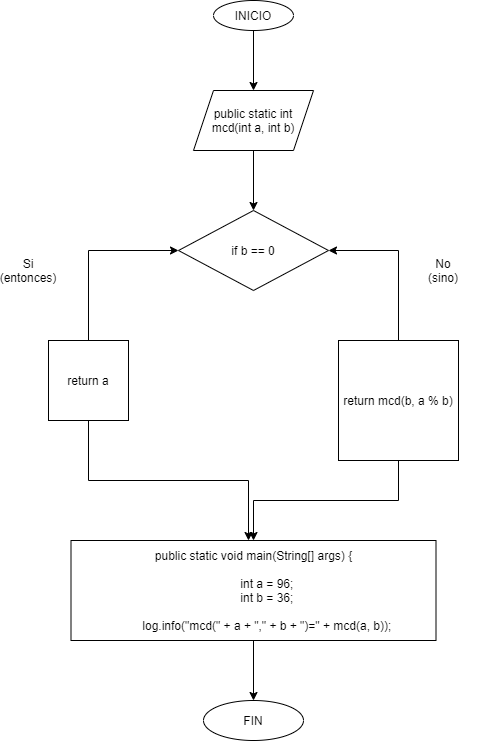

The diagram above was exported from draw.io. Its source (the exported page's mxGraphModel, read from the mxfile embedded in the PNG):
<mxGraphModel dx="1038" dy="624" grid="1" gridSize="10" guides="1" tooltips="1" connect="1" arrows="1" fold="1" page="1" pageScale="1" pageWidth="1100" pageHeight="850" background="none" math="0" shadow="0">
  <root>
    <mxCell id="0" />
    <mxCell id="1" parent="0" />
    <mxCell id="Dr5WyIueKbd6JZ6gxFxe-2" value="if b == 0" style="rhombus;whiteSpace=wrap;html=1;" vertex="1" parent="1">
      <mxGeometry x="350" y="210" width="150" height="80" as="geometry" />
    </mxCell>
    <mxCell id="Dr5WyIueKbd6JZ6gxFxe-4" style="edgeStyle=orthogonalEdgeStyle;rounded=0;orthogonalLoop=1;jettySize=auto;html=1;exitX=0.5;exitY=0;exitDx=0;exitDy=0;entryX=0;entryY=0.5;entryDx=0;entryDy=0;" edge="1" parent="1" source="Dr5WyIueKbd6JZ6gxFxe-3" target="Dr5WyIueKbd6JZ6gxFxe-2">
      <mxGeometry relative="1" as="geometry" />
    </mxCell>
    <mxCell id="Dr5WyIueKbd6JZ6gxFxe-16" style="edgeStyle=orthogonalEdgeStyle;rounded=0;orthogonalLoop=1;jettySize=auto;html=1;exitX=0.5;exitY=1;exitDx=0;exitDy=0;" edge="1" parent="1" source="Dr5WyIueKbd6JZ6gxFxe-3">
      <mxGeometry relative="1" as="geometry">
        <mxPoint x="420" y="540" as="targetPoint" />
      </mxGeometry>
    </mxCell>
    <mxCell id="Dr5WyIueKbd6JZ6gxFxe-3" value="return a" style="whiteSpace=wrap;html=1;aspect=fixed;" vertex="1" parent="1">
      <mxGeometry x="220" y="340" width="80" height="80" as="geometry" />
    </mxCell>
    <mxCell id="Dr5WyIueKbd6JZ6gxFxe-5" value="Si&lt;br&gt;(entonces)" style="text;html=1;strokeColor=none;fillColor=none;align=center;verticalAlign=middle;whiteSpace=wrap;rounded=0;" vertex="1" parent="1">
      <mxGeometry x="180" y="260" width="40" height="20" as="geometry" />
    </mxCell>
    <mxCell id="Dr5WyIueKbd6JZ6gxFxe-7" style="edgeStyle=orthogonalEdgeStyle;rounded=0;orthogonalLoop=1;jettySize=auto;html=1;exitX=0.5;exitY=0;exitDx=0;exitDy=0;entryX=1;entryY=0.5;entryDx=0;entryDy=0;" edge="1" parent="1" source="Dr5WyIueKbd6JZ6gxFxe-6" target="Dr5WyIueKbd6JZ6gxFxe-2">
      <mxGeometry relative="1" as="geometry" />
    </mxCell>
    <mxCell id="Dr5WyIueKbd6JZ6gxFxe-15" style="edgeStyle=orthogonalEdgeStyle;rounded=0;orthogonalLoop=1;jettySize=auto;html=1;exitX=0.5;exitY=1;exitDx=0;exitDy=0;entryX=0.5;entryY=0;entryDx=0;entryDy=0;" edge="1" parent="1" source="Dr5WyIueKbd6JZ6gxFxe-6" target="Dr5WyIueKbd6JZ6gxFxe-14">
      <mxGeometry relative="1" as="geometry" />
    </mxCell>
    <mxCell id="Dr5WyIueKbd6JZ6gxFxe-6" value="return mcd(b, a % b)" style="whiteSpace=wrap;html=1;aspect=fixed;" vertex="1" parent="1">
      <mxGeometry x="510" y="340" width="120" height="120" as="geometry" />
    </mxCell>
    <mxCell id="Dr5WyIueKbd6JZ6gxFxe-8" value="No&lt;br&gt;(sino)" style="text;html=1;strokeColor=none;fillColor=none;align=center;verticalAlign=middle;whiteSpace=wrap;rounded=0;" vertex="1" parent="1">
      <mxGeometry x="580" y="260" width="70" height="20" as="geometry" />
    </mxCell>
    <mxCell id="Dr5WyIueKbd6JZ6gxFxe-11" style="edgeStyle=orthogonalEdgeStyle;rounded=0;orthogonalLoop=1;jettySize=auto;html=1;exitX=0.5;exitY=1;exitDx=0;exitDy=0;" edge="1" parent="1" source="Dr5WyIueKbd6JZ6gxFxe-10" target="Dr5WyIueKbd6JZ6gxFxe-2">
      <mxGeometry relative="1" as="geometry" />
    </mxCell>
    <mxCell id="Dr5WyIueKbd6JZ6gxFxe-10" value="public static int mcd(int a, int b)" style="shape=parallelogram;perimeter=parallelogramPerimeter;whiteSpace=wrap;html=1;fixedSize=1;" vertex="1" parent="1">
      <mxGeometry x="365" y="90" width="120" height="60" as="geometry" />
    </mxCell>
    <mxCell id="Dr5WyIueKbd6JZ6gxFxe-13" style="edgeStyle=orthogonalEdgeStyle;rounded=0;orthogonalLoop=1;jettySize=auto;html=1;exitX=0.5;exitY=1;exitDx=0;exitDy=0;entryX=0.5;entryY=0;entryDx=0;entryDy=0;" edge="1" parent="1" source="Dr5WyIueKbd6JZ6gxFxe-12" target="Dr5WyIueKbd6JZ6gxFxe-10">
      <mxGeometry relative="1" as="geometry" />
    </mxCell>
    <mxCell id="Dr5WyIueKbd6JZ6gxFxe-12" value="INICIO" style="ellipse;whiteSpace=wrap;html=1;" vertex="1" parent="1">
      <mxGeometry x="385" width="80" height="30" as="geometry" />
    </mxCell>
    <mxCell id="Dr5WyIueKbd6JZ6gxFxe-18" style="edgeStyle=orthogonalEdgeStyle;rounded=0;orthogonalLoop=1;jettySize=auto;html=1;exitX=0.5;exitY=1;exitDx=0;exitDy=0;entryX=0.5;entryY=0;entryDx=0;entryDy=0;" edge="1" parent="1" source="Dr5WyIueKbd6JZ6gxFxe-14" target="Dr5WyIueKbd6JZ6gxFxe-17">
      <mxGeometry relative="1" as="geometry" />
    </mxCell>
    <mxCell id="Dr5WyIueKbd6JZ6gxFxe-14" value="&lt;div&gt;public static void main(String[] args) {&lt;/div&gt;&lt;div&gt;&lt;br&gt;&lt;/div&gt;&lt;div&gt;&amp;nbsp; &amp;nbsp; &amp;nbsp; &amp;nbsp; int a = 96;&lt;/div&gt;&lt;div&gt;&amp;nbsp; &amp;nbsp; &amp;nbsp; &amp;nbsp; int b = 36;&lt;/div&gt;&lt;div&gt;&lt;br&gt;&lt;/div&gt;&lt;div&gt;&amp;nbsp; &amp;nbsp; &amp;nbsp; &amp;nbsp; log.info(&quot;mcd(&quot; + a + &quot;,&quot; + b + &quot;)=&quot; + mcd(a, b));&lt;/div&gt;" style="rounded=0;whiteSpace=wrap;html=1;" vertex="1" parent="1">
      <mxGeometry x="242.5" y="540" width="365" height="100" as="geometry" />
    </mxCell>
    <mxCell id="Dr5WyIueKbd6JZ6gxFxe-17" value="FIN" style="ellipse;whiteSpace=wrap;html=1;" vertex="1" parent="1">
      <mxGeometry x="375" y="700" width="100" height="40" as="geometry" />
    </mxCell>
  </root>
</mxGraphModel>